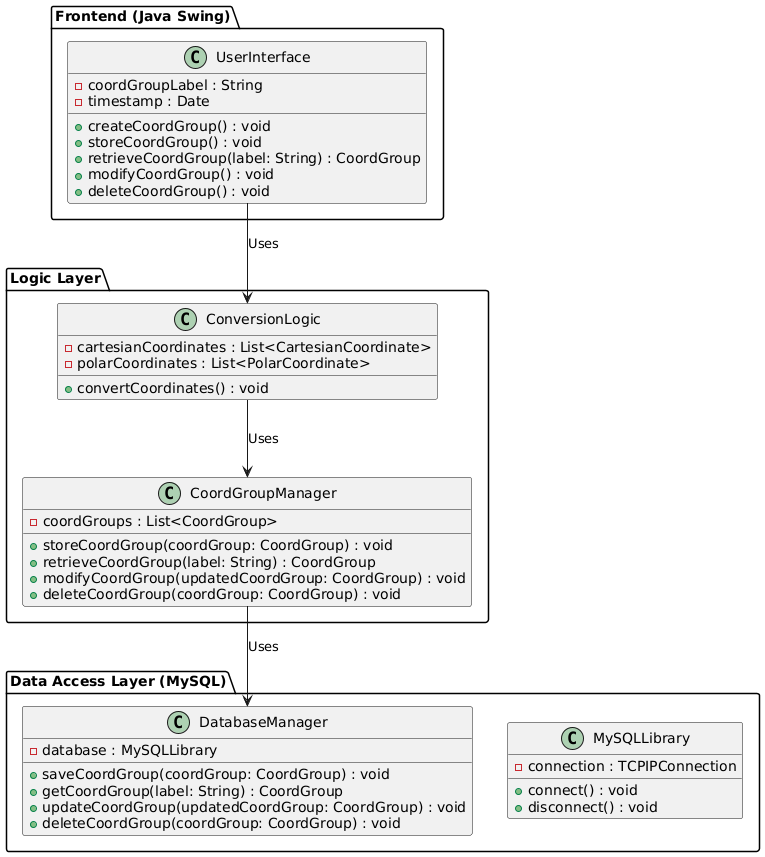

The diagram above was rendered by PlantUML. Its source (embedded in the PNG):
@startuml

package "Frontend (Java Swing)" {
  class UserInterface {
    - coordGroupLabel : String
    - timestamp : Date
    + createCoordGroup() : void
    + storeCoordGroup() : void
    + retrieveCoordGroup(label: String) : CoordGroup
    + modifyCoordGroup() : void
    + deleteCoordGroup() : void
  }
}

package "Logic Layer" {
  class ConversionLogic {
    - cartesianCoordinates : List<CartesianCoordinate>
    - polarCoordinates : List<PolarCoordinate>
    + convertCoordinates() : void
  }
  
  class CoordGroupManager {
    - coordGroups : List<CoordGroup>
    + storeCoordGroup(coordGroup: CoordGroup) : void
    + retrieveCoordGroup(label: String) : CoordGroup
    + modifyCoordGroup(updatedCoordGroup: CoordGroup) : void
    + deleteCoordGroup(coordGroup: CoordGroup) : void
  }
}

package "Data Access Layer (MySQL)" {
  class MySQLLibrary {
    - connection : TCPIPConnection
    + connect() : void
    + disconnect() : void
  }
  
  class DatabaseManager {
    - database : MySQLLibrary
    + saveCoordGroup(coordGroup: CoordGroup) : void
    + getCoordGroup(label: String) : CoordGroup
    + updateCoordGroup(updatedCoordGroup: CoordGroup) : void
    + deleteCoordGroup(coordGroup: CoordGroup) : void
  }
}

UserInterface --> ConversionLogic : Uses
ConversionLogic --> CoordGroupManager : Uses
CoordGroupManager --> DatabaseManager : Uses

@enduml